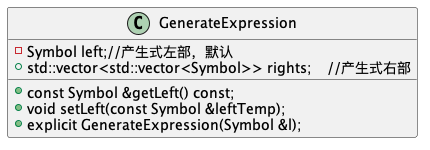

The diagram above was rendered by PlantUML. Its source (embedded in the PNG):
@startuml
class GenerateExpression {
    -Symbol left;//产生式左部，默认
    +std::vector<std::vector<Symbol>> rights;    //产生式右部
    +const Symbol &getLeft() const;
    +void setLeft(const Symbol &leftTemp);
    +explicit GenerateExpression(Symbol &l);
}

@enduml